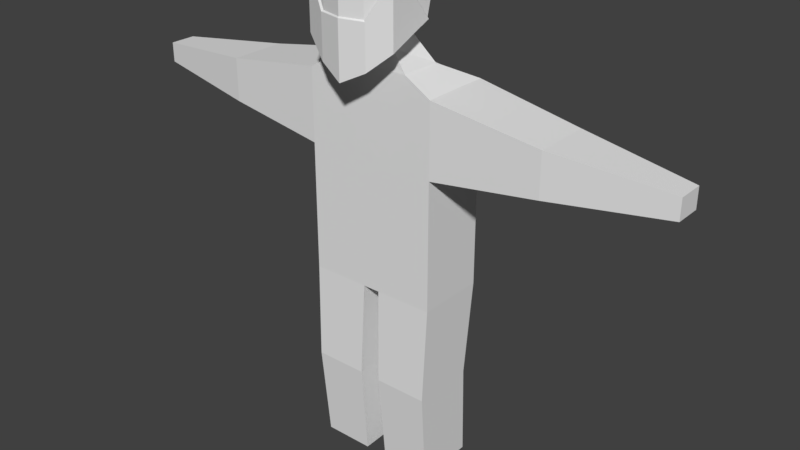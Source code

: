 # Source: character_pants_textured.blend  (saved by Blender 2.78.0; exported with 4.5.12 LTS)
import bpy
from mathutils import Matrix  # noqa: F401  (used for matrix-valued properties, if any)

bpy.ops.wm.read_factory_settings(use_empty=True)
scene = bpy.context.scene
scene.name = 'Scene'

# ---- collections
col_collection_1 = bpy.data.collections.new('Collection 1'); scene.collection.children.link(col_collection_1)

# ---- world
world_world = bpy.data.worlds.new('World'); scene.world = world_world
world_world.color = (0.05088, 0.05088, 0.05088)
world_world.use_sun_shadow = False
world_world.sun_shadow_jitter_overblur = 0.0
world_world.cycles.sampling_method = 'MANUAL'

# ---- meshes
me_cube_001 = bpy.data.meshes.new('Cube.001')
me_cube_001.from_pydata([(-0.5397, 0.0009586, 1.559), (-0.3267, 0.0009586, 3.327), (-0.5397, 0.5666, 1.559), (-0.3267, 0.3329, 3.327), (-0.5397, 0.5666, 3.199), (-0.5397, 0.0009586, 3.199), (-0.5397, 0.5666, 2.608), (-0.5397, 0.0009586, 2.608), (-2.307, 0.1754, 2.805), (-2.307, 0.1754, 2.968), (-2.307, 0.3921, 2.968), (-2.307, 0.3921, 2.805), (0.0, 0.6894, 1.559), (0.0, 0.4557, 3.327), (0.0, 0.0009586, 1.559), (0.0, 0.0009586, 3.327), (0.0, 0.6894, 3.099), (0.0, 0.0009586, 3.099), (0.0, 0.6894, 2.608), (0.0, 0.0009586, 2.608), (-1.396, 0.5177, 3.062), (-1.396, 0.04984, 3.062), (-1.396, 0.04984, 2.711), (-1.396, 0.5177, 2.711), (-0.2291, 0.6459, 1.559), (-0.1083, 0.0009586, 3.327), (-0.2291, 0.0009586, 3.141), (-0.2291, 0.0009586, 2.608), (-0.1083, 0.4122, 3.327), (-0.2291, 0.0009586, 1.559), (-0.2291, 0.6459, 3.141), (-0.2291, 0.6459, 2.608), (-0.5086, 0.5362, -0.004376), (-0.5086, 0.03888, -0.004376), (-0.2354, 0.6059, -0.004376), (-0.2354, 0.03888, -0.004376), (-0.5224, 0.4954, 0.7774), (-0.5224, -0.02795, 0.7774), (-0.09615, 0.03888, -0.004376), (-0.07073, 0.0009586, 1.559), (-0.1065, 0.6304, -0.004376), (-0.08178, 0.6739, 1.559), (-0.08844, -0.02795, 0.7774), (-0.099, 0.5946, 0.7774), (-0.2045, 0.01797, 3.482), (-0.2045, 0.2121, 3.562), (-0.1114, 0.01797, 3.437), (-0.1114, 0.2585, 3.537), (0.0, 0.2839, 3.492), (0.0, 0.01797, 3.381), (-0.3551, -0.1634, 4.119), (-0.3551, 0.1896, 4.057), (-0.3551, 0.1283, 4.105), (0.0, 0.294, 3.529), (0.0, -0.2575, 4.218), (-0.3551, -0.1469, 4.119), (-0.3551, 0.1994, 3.687), (0.0, 0.2784, 4.119), (0.0, 0.1807, 4.196), (0.0, -0.2838, 4.218), (-0.3551, 0.02737, 4.119), (-0.3551, 0.2479, 3.88), (0.0, 0.01996, 4.218), (0.0, 0.3712, 3.837), (-0.1775, 0.2438, 4.095), (-0.1775, 0.2571, 3.591), (-0.1775, -0.2144, 4.179), (-0.1775, -0.2368, 4.179), (-0.1775, 0.1602, 4.16), (-0.1775, 0.02285, 4.179), (-0.1775, 0.3231, 3.854), (0.0, -0.2838, 4.078), (-0.1775, -0.2368, 4.064), (-0.3551, -0.1634, 4.015), (-0.3551, 0.1228, 3.654), (-0.1775, 0.2234, 3.577), (0.0, -0.2838, 3.731), (-0.1775, -0.2368, 3.73), (-0.3551, -0.1634, 4.015), (-0.3551, -0.1634, 4.119), (-0.1775, 0.2571, 3.591), (-0.3551, 0.1994, 3.687), (-0.3551, -0.1469, 4.119), (-0.1775, -0.2368, 4.179), (0.0, 0.294, 3.529), (0.0, -0.2838, 4.218), (0.0, -0.2838, 4.078), (-0.1775, -0.2368, 4.064), (-0.3551, 0.1228, 3.654), (-0.1775, 0.2234, 3.577), (-0.3714, -0.1711, 4.004), (-0.3714, -0.1711, 4.109), (-0.1939, 0.2494, 3.58), (-0.3714, 0.1917, 3.676), (-0.3714, -0.1546, 4.109), (-0.1939, -0.2446, 4.169), (0.0, 0.293, 3.513), (0.0, -0.2915, 4.207), (0.0, -0.2915, 4.067), (-0.1939, -0.2446, 4.053), (-0.3714, 0.1151, 3.644), (-0.1939, 0.2157, 3.566), (-0.3704, 0.1156, 3.645), (-0.3704, -0.1706, 3.524), (-0.1929, -0.2441, 3.372), (0.0, -0.2911, 3.275), (0.0, 0.2867, 3.519), (0.0, -0.2911, 3.721), (-0.1929, 0.2161, 3.567), (-0.1929, -0.2441, 3.72), (-0.3704, -0.1706, 4.005), (0.0, 0.0009586, 2.507), (-0.2291, 0.0009586, 2.507), (-0.5397, 0.0009586, 2.508), (-0.5397, 0.5666, 2.492), (-0.2291, 0.6459, 2.486), (0.0, 0.6894, 2.48), (-0.3275, 0.0009586, 2.608), (-0.3269, 0.0009586, 3.159), (-0.3276, 0.0009586, 2.508), (-0.447, 0.0009586, 3.255), (-0.4446, 0.0009586, 2.608), (-0.4468, 0.0009586, 3.181), (-0.4442, 0.0009586, 2.508), (-0.445, 0.4627, 3.256), (-0.4579, 0.5875, 3.184), (-0.4586, 0.5873, 2.608), (-0.4588, 0.5872, 2.49), (-0.3516, 0.6146, 3.164), (-0.3503, 0.6149, 2.608), (-0.35, 0.615, 2.488)], [], [(5, 120, 124, 4), (26, 25, 1, 118), (28, 3, 45, 47), (27, 26, 118, 117), (21, 20, 10, 9), (0, 113, 114, 2), (29, 112, 119, 123, 113, 0), (8, 9, 10, 11), (22, 21, 9, 8), (20, 23, 11, 10), (23, 22, 8, 11), (24, 115, 116, 12, 41), (31, 30, 16, 18), (0, 2, 36, 37), (30, 28, 13, 16), (6, 7, 22, 23), (4, 6, 23, 20), (7, 5, 21, 22), (5, 4, 20, 21), (4, 124, 125), (33, 32, 34, 40, 38, 35), (6, 4, 125, 126), (2, 114, 127, 130, 115, 24), (14, 111, 112, 29, 39), (19, 17, 26, 27), (38, 42, 37, 33, 35), (17, 15, 25, 26), (2, 24, 41, 43, 36), (37, 36, 32, 33), (39, 41, 12, 14), (39, 42, 43, 41), (37, 42, 39, 29, 0), (43, 42, 38, 40), (36, 43, 40, 34, 32), (44, 46, 49, 48, 47, 45), (3, 1, 44, 45), (13, 28, 47, 48), (1, 25, 46, 44), (25, 15, 49, 46), (61, 60, 52, 51), (70, 63, 53, 65), (77, 73, 110, 109), (66, 55, 50, 67), (69, 60, 55, 66), (67, 50, 79, 83), (75, 53, 106, 108), (64, 68, 58, 57), (68, 52, 60, 69), (64, 57, 63, 70), (56, 55, 60, 61), (51, 64, 70, 61), (58, 68, 69, 62), (51, 52, 68, 64), (75, 74, 88, 89), (62, 69, 66, 54), (54, 66, 67, 59), (76, 77, 109, 107), (61, 70, 65, 56), (72, 71, 86, 87), (59, 67, 83, 85), (55, 56, 81, 82), (73, 74, 102, 110), (74, 75, 108, 102), (73, 77, 72), (77, 76, 71, 72), (81, 80, 92, 93), (79, 82, 94, 91), (89, 88, 100, 101), (87, 86, 98, 99), (83, 79, 91, 95), (65, 53, 84, 80), (53, 75, 89, 84), (56, 65, 80, 81), (74, 73, 78, 88), (73, 72, 87, 78), (50, 55, 82, 79), (92, 96, 101), (93, 92, 101, 100), (90, 99, 95, 91), (99, 98, 97, 95), (100, 90, 91, 94, 93), (84, 89, 101, 96), (80, 84, 96, 92), (88, 78, 90, 100), (82, 81, 93, 94), (78, 87, 99, 90), (85, 83, 95, 97), (104, 109, 110, 103), (103, 110, 102), (105, 107, 109, 104), (102, 108, 104, 103), (108, 106, 105, 104), (112, 111, 19, 27), (113, 123, 121, 7), (114, 113, 7, 6), (115, 130, 129, 31), (116, 115, 31, 18), (118, 1, 120, 122), (117, 119, 112, 27), (117, 118, 122, 121), (121, 122, 5, 7), (121, 123, 119, 117), (122, 120, 5), (124, 120, 1, 3), (125, 124, 3, 128), (126, 125, 128, 129), (126, 127, 114, 6), (128, 3, 28, 30), (129, 128, 30, 31), (129, 130, 127, 126)])
_uv = me_cube_001.uv_layers.new(name='UVMap')
_uv.uv.foreach_set('vector', [0.8994, 0.4118, 0.9014, 0.4118, 0.9014, 0.4205, 0.8993, 0.4224, 0.936, 0.3898, 0.9392, 0.3929, 0.9349, 0.3942, 0.934, 0.3906, 0.939, 0.4026, 0.9351, 0.4007, 0.9382, 0.3977, 0.9395, 0.3985, 0.9337, 0.3785, 0.936, 0.3898, 0.934, 0.3906, 0.9316, 0.3789, 0.8831, 0.4126, 0.8831, 0.4214, 0.8658, 0.419, 0.8659, 0.4149, 0.2874, 0.3914, 0.2876, 0.4319, 0.2646, 0.4311, 0.2625, 0.3922, 0.3008, 0.3909, 0.3002, 0.4344, 0.2964, 0.4337, 0.292, 0.4328, 0.2876, 0.4319, 0.2874, 0.3914, 0.8628, 0.4149, 0.8659, 0.4149, 0.8658, 0.419, 0.8628, 0.419, 0.9128, 0.3652, 0.9128, 0.3718, 0.8955, 0.3701, 0.8955, 0.367, 0.9133, 0.3759, 0.9124, 0.3824, 0.8955, 0.3784, 0.8959, 0.3754, 0.9127, 0.3897, 0.9127, 0.3985, 0.8955, 0.3962, 0.8955, 0.3921, 0.249, 0.392, 0.2508, 0.4333, 0.2403, 0.4337, 0.2379, 0.3922, 0.2432, 0.392, 0.9339, 0.4172, 0.9362, 0.4077, 0.9402, 0.4094, 0.9381, 0.4182, 0.2874, 0.3914, 0.2625, 0.3922, 0.2639, 0.3593, 0.2866, 0.359, 0.9362, 0.4077, 0.939, 0.4026, 0.941, 0.4034, 0.9402, 0.4094, 0.9289, 0.3888, 0.9289, 0.3995, 0.9127, 0.3985, 0.9127, 0.3897, 0.9296, 0.3754, 0.9282, 0.3864, 0.9124, 0.3824, 0.9133, 0.3759, 0.9289, 0.3632, 0.929, 0.3743, 0.9128, 0.3718, 0.9128, 0.3652, 0.8994, 0.4118, 0.8993, 0.4224, 0.8831, 0.4214, 0.8831, 0.4126, 0.8993, 0.4224, 0.9014, 0.4205, 0.9008, 0.4231, 0.2659, 0.3024, 0.2629, 0.3238, 0.2507, 0.3251, 0.245, 0.3253, 0.2483, 0.2999, 0.2542, 0.3007, 0.9282, 0.3864, 0.9296, 0.3754, 0.9311, 0.3759, 0.9297, 0.3866, 0.2625, 0.3922, 0.2646, 0.4311, 0.2611, 0.4317, 0.2559, 0.4326, 0.2508, 0.4333, 0.249, 0.392, 0.3122, 0.3908, 0.3108, 0.4347, 0.3002, 0.4344, 0.3008, 0.3909, 0.3067, 0.3907, 0.9386, 0.3775, 0.9407, 0.388, 0.936, 0.3898, 0.9337, 0.3785, 0.3023, 0.3243, 0.3049, 0.3581, 0.2866, 0.359, 0.2843, 0.3256, 0.2933, 0.3248, 0.9407, 0.388, 0.9414, 0.3928, 0.9392, 0.3929, 0.936, 0.3898, 0.2625, 0.3922, 0.249, 0.392, 0.2432, 0.392, 0.2452, 0.3593, 0.2639, 0.3593, 0.2866, 0.359, 0.2639, 0.3593, 0.2629, 0.3253, 0.2843, 0.3256, 0.7902, 0.4216, 0.9371, 0.4267, 0.9396, 0.4447, 0.7895, 0.437, 0.1848, -0.4847, 0.1845, -0.6555, 0.3203, -0.6508, 0.3316, -0.4796, 0.2866, 0.359, 0.3049, 0.3581, 0.3067, 0.3907, 0.3008, 0.3909, 0.2874, 0.3914, 0.3203, -0.6508, 0.1845, -0.6555, 0.205, -0.8256, 0.3341, -0.8211, 0.2639, 0.3593, 0.2452, 0.3593, 0.245, 0.3253, 0.2507, 0.3251, 0.2629, 0.3253, 0.938, 0.3955, 0.9394, 0.3949, 0.9414, 0.3939, 0.9414, 0.399, 0.9395, 0.3985, 0.9382, 0.3977, 0.9351, 0.4007, 0.9349, 0.3942, 0.938, 0.3955, 0.9382, 0.3977, 0.941, 0.4034, 0.939, 0.4026, 0.9395, 0.3985, 0.9414, 0.399, 0.9349, 0.3942, 0.9392, 0.3929, 0.9394, 0.3949, 0.938, 0.3955, 0.9392, 0.3929, 0.9414, 0.3928, 0.9414, 0.3939, 0.9394, 0.3949, 0.1023, 0.5912, 0.105, 0.6025, 0.102, 0.6001, 0.1011, 0.5976, 0.09491, 0.5859, 0.08551, 0.5792, 0.1029, 0.5672, 0.1038, 0.5751, 0.7153, 0.4529, 0.6846, 0.457, 0.6856, 0.4552, 0.7152, 0.4505, 0.1099, 0.6152, 0.1111, 0.6063, 0.1117, 0.6069, 0.111, 0.6157, 0.09969, 0.609, 0.105, 0.6025, 0.1111, 0.6063, 0.1099, 0.6152, 0.5051, 0.236, 0.5079, 0.1981, 0.508, 0.1981, 0.5059, 0.236, 0.4932, 0.05418, 0.4703, 0.02718, 0.472, 0.0258, 0.4971, 0.05498, 0.09316, 0.5985, 0.09494, 0.6036, 0.08474, 0.6084, 0.08202, 0.5999, 0.09494, 0.6036, 0.102, 0.6001, 0.105, 0.6025, 0.09969, 0.609, 0.09316, 0.5985, 0.08202, 0.5999, 0.08551, 0.5792, 0.09491, 0.5859, 0.1071, 0.5861, 0.1111, 0.6063, 0.105, 0.6025, 0.1023, 0.5912, 0.1011, 0.5976, 0.09316, 0.5985, 0.09491, 0.5859, 0.1023, 0.5912, 0.08474, 0.6084, 0.09494, 0.6036, 0.09969, 0.609, 0.09215, 0.6176, 0.1011, 0.5976, 0.102, 0.6001, 0.09494, 0.6036, 0.09316, 0.5985, 0.4932, 0.05418, 0.5121, 0.1051, 0.511, 0.1054, 0.4927, 0.05449, 0.09215, 0.6176, 0.09969, 0.609, 0.1099, 0.6152, 0.1089, 0.6257, 0.1089, 0.6257, 0.1099, 0.6152, 0.111, 0.6157, 0.1104, 0.6262, 0.7386, 0.4536, 0.7166, 0.4524, 0.7152, 0.4505, 0.7389, 0.4522, 0.1023, 0.5912, 0.09491, 0.5859, 0.1038, 0.5751, 0.1071, 0.5861, 0.5401, 0.2278, 0.5489, 0.2727, 0.5482, 0.2729, 0.5393, 0.228, 0.5025, 0.2811, 0.5051, 0.236, 0.5059, 0.236, 0.5033, 0.2811, 0.5057, 0.1954, 0.4882, 0.1083, 0.4892, 0.108, 0.5057, 0.1954, 0.5274, 0.1823, 0.5121, 0.1051, 0.5164, 0.1054, 0.5297, 0.1784, 0.5121, 0.1051, 0.4932, 0.05418, 0.4971, 0.05498, 0.5164, 0.1054, 0.5108, 0.4424, 0.5309, 0.4454, 0.5138, 0.4529, 0.5309, 0.4454, 0.5351, 0.4556, 0.5158, 0.4632, 0.5138, 0.4529, 0.1073, 0.586, 0.1039, 0.575, 0.1051, 0.5755, 0.1082, 0.586, 0.1117, 0.6069, 0.1111, 0.6063, 0.1119, 0.606, 0.1124, 0.6064, 0.4927, 0.05449, 0.511, 0.1054, 0.5079, 0.1077, 0.4908, 0.05983, 0.1189, 0.6139, 0.121, 0.6243, 0.1203, 0.6245, 0.118, 0.6133, 0.1112, 0.6157, 0.1117, 0.6069, 0.1124, 0.6064, 0.1119, 0.6151, 0.474, 0.06088, 0.4703, 0.02718, 0.4711, 0.02899, 0.4746, 0.06073, 0.4703, 0.02718, 0.4932, 0.05418, 0.4927, 0.05449, 0.4711, 0.02899, 0.4882, 0.1083, 0.474, 0.06088, 0.4746, 0.06073, 0.4892, 0.108, 0.5121, 0.1051, 0.5274, 0.1823, 0.5265, 0.1825, 0.511, 0.1054, 0.5274, 0.1823, 0.5401, 0.2278, 0.5393, 0.228, 0.5265, 0.1825, 0.5079, 0.1981, 0.5057, 0.1954, 0.5057, 0.1954, 0.508, 0.1981, 0.1051, 0.5755, 0.1037, 0.5691, 0.1077, 0.5748, 0.1082, 0.586, 0.1051, 0.5755, 0.1077, 0.5748, 0.1116, 0.5859, 0.1151, 0.603, 0.118, 0.6133, 0.1119, 0.6151, 0.1124, 0.6064, 0.118, 0.6133, 0.1203, 0.6245, 0.1113, 0.6262, 0.1119, 0.6151, 0.1116, 0.5859, 0.1151, 0.603, 0.1124, 0.6064, 0.1119, 0.606, 0.1082, 0.586, 0.4711, 0.02899, 0.4927, 0.05449, 0.4908, 0.05983, 0.4738, 0.03518, 0.1039, 0.575, 0.1031, 0.5677, 0.1037, 0.5691, 0.1051, 0.5755, 0.511, 0.1054, 0.5265, 0.1825, 0.5228, 0.1814, 0.5079, 0.1077, 0.1111, 0.6063, 0.1073, 0.586, 0.1082, 0.586, 0.1119, 0.606, 0.116, 0.6033, 0.1189, 0.6139, 0.118, 0.6133, 0.1151, 0.603, 0.1106, 0.6262, 0.1112, 0.6157, 0.1119, 0.6151, 0.1113, 0.6262, 0.7196, 0.4147, 0.7152, 0.4505, 0.6856, 0.4552, 0.7036, 0.4264, 0.7036, 0.4264, 0.6856, 0.4552, 0.6798, 0.4233, 0.7389, 0.4003, 0.7389, 0.4522, 0.7152, 0.4505, 0.7196, 0.4147, 0.6798, 0.4233, 0.6714, 0.4013, 0.7196, 0.4147, 0.7036, 0.4264, 0.6714, 0.4013, 0.6734, 0.3774, 0.7389, 0.4003, 0.7196, 0.4147, 0.9333, 0.3764, 0.9381, 0.3754, 0.9386, 0.3775, 0.9337, 0.3785, 0.9289, 0.3613, 0.9307, 0.3613, 0.9307, 0.3632, 0.9289, 0.3632, 0.9311, 0.3888, 0.9308, 0.3995, 0.9289, 0.3995, 0.9289, 0.3888, 0.9334, 0.4194, 0.9312, 0.4189, 0.9317, 0.4167, 0.9339, 0.4172, 0.9376, 0.4205, 0.9334, 0.4194, 0.9339, 0.4172, 0.9381, 0.4182, 0.2925, 0.4633, 0.2886, 0.4698, 0.2869, 0.4649, 0.2875, 0.4625, 0.9316, 0.3789, 0.9312, 0.3768, 0.9333, 0.3764, 0.9337, 0.3785, 0.2958, 0.4382, 0.2925, 0.4633, 0.2875, 0.4625, 0.2906, 0.4373, 0.9307, 0.3632, 0.9307, 0.374, 0.929, 0.3743, 0.9289, 0.3632, 0.2906, 0.4373, 0.292, 0.4328, 0.2964, 0.4337, 0.2958, 0.4382, 0.9307, 0.374, 0.9307, 0.3753, 0.929, 0.3743, 0.272, 0.4634, 0.2869, 0.4649, 0.2886, 0.4698, 0.2752, 0.4698, 0.2686, 0.4606, 0.272, 0.4634, 0.2752, 0.4698, 0.2646, 0.4627, 0.2625, 0.4372, 0.2686, 0.4606, 0.2646, 0.4627, 0.2573, 0.4385, 0.9297, 0.3866, 0.9294, 0.3888, 0.9279, 0.3886, 0.9282, 0.3864, 0.934, 0.4067, 0.9351, 0.4007, 0.939, 0.4026, 0.9362, 0.4077, 0.9317, 0.4167, 0.934, 0.4067, 0.9362, 0.4077, 0.9339, 0.4172, 0.2573, 0.4385, 0.2559, 0.4326, 0.2611, 0.4317, 0.2625, 0.4372])
me_cube_001.use_remesh_preserve_volume = False
me_cube_001.use_remesh_preserve_attributes = False
me_cube_001.use_mirror_vertex_groups = False
me_cube_001.update()
arm_armature_001 = bpy.data.armatures.new('Armature.001')  # bones are not reproduced

# ---- objects
ob_armature = bpy.data.objects.new('Armature', arm_armature_001)
ob_cube = bpy.data.objects.new('Cube', me_cube_001)

# ---- transforms, parenting, visibility, modifiers, constraints
ob_armature.location = (0.0, 0.0, 1.587)
ob_armature.show_in_front = True
ob_armature.lineart.crease_threshold = 0.0
ob_cube.parent = ob_armature
ob_cube.matrix_parent_inverse = Matrix(((1.0, 0.0, 0.0, -0.0), (0.0, 1.0, 0.0, -0.0), (0.0, 0.0, 1.0, -1.587), (0.0, 0.0, 0.0, 1.0)))
ob_cube.location = (0.0, 0.0, 0.0)
ob_cube.lineart.crease_threshold = 0.0
_vg = ob_cube.vertex_groups.new(name='Hip')
_vg.add([0, 2, 12, 14, 24, 29, 39, 41, 111, 112, 113, 114, 115, 116, 119, 123, 127, 130], 1.0, 'REPLACE')
_vg = ob_cube.vertex_groups.new(name='Spine')
_vg.add([1, 3, 4, 5, 6, 7, 13, 15, 16, 17, 18, 19, 25, 26, 27, 28, 30, 31, 44, 45, 46, 47, 48, 49, 111, 112, 113, 114, 115, 116, 117, 118, 119, 120, 121, 122, 123, 124, 125, 126, 127, 128, 129, 130], 1.0, 'REPLACE')
_vg = ob_cube.vertex_groups.new(name='Head')
_vg.add([50, 51, 52, 53, 54, 55, 56, 57, 58, 59, 60, 61, 62, 63, 64, 65, 66, 67, 68, 69, 70, 71, 72, 73, 74, 75, 76, 77, 78, 79, 80, 81, 82, 83, 84, 85, 86, 87, 88, 89, 90, 91, 92, 93, 94, 95, 96, 97, 98, 99, 100, 101, 102, 103, 104, 105, 106, 107, 108, 109, 110], 1.0, 'REPLACE')
_vg = ob_cube.vertex_groups.new(name='UpperArm.L')
_vg = ob_cube.vertex_groups.new(name='LowerArm.L')
_vg = ob_cube.vertex_groups.new(name='UpperArm.R')
_vg.add([4, 5, 6, 7, 20, 21, 22, 23], 1.0, 'REPLACE')
_vg = ob_cube.vertex_groups.new(name='LowerArm.R')
_vg.add([8, 9, 10, 11, 20, 21, 22, 23], 1.0, 'REPLACE')
_vg = ob_cube.vertex_groups.new(name='UpperLeg.L')
_vg = ob_cube.vertex_groups.new(name='LowerLeg.L')
_vg = ob_cube.vertex_groups.new(name='UpperLeg.R')
_vg.add([0, 2, 24, 29, 36, 37, 39, 41, 42, 43], 1.0, 'REPLACE')
_vg = ob_cube.vertex_groups.new(name='LowerLeg.R')
_vg.add([32, 33, 34, 35, 36, 37, 38, 40, 42, 43], 1.0, 'REPLACE')
_m = ob_cube.modifiers.new('Mirror', 'MIRROR')
_m.use_clip = True
_m = ob_cube.modifiers.new('Armature', 'ARMATURE')
_m.object = ob_armature

# ---- collection membership
col_collection_1.objects.link(ob_armature)
col_collection_1.objects.link(ob_cube)

# ---- scene / render settings (as saved in the file)
scene.frame_start = 1; scene.frame_end = 25; scene.frame_set(24)
scene.render.engine = 'BLENDER_EEVEE_NEXT'
scene.render.resolution_percentage = 50
scene.render.dither_intensity = 0.0
scene.cycles.use_denoising = False
scene.cycles.samples = 128
scene.cycles.sampling_pattern = 'TABULATED_SOBOL'
scene.cycles.light_sampling_threshold = 0.0
scene.cycles.use_adaptive_sampling = False
scene.cycles.use_light_tree = False
scene.cycles.blur_glossy = 0.0
scene.cycles.sample_clamp_indirect = 0.0
scene.view_settings.view_transform = 'Standard'
bpy.context.view_layer.update()

# ---- added for rendering (the .blend has no active camera and no usable light): camera, sun
cam_auto = bpy.data.cameras.new('AutoCamera')
cam_auto.lens = 50.0
cam_auto.sensor_width = 36.0
cam_auto.clip_end = 1000.0
ob_auto_camera = bpy.data.objects.new('AutoCamera', cam_auto)
scene.collection.objects.link(ob_auto_camera)
ob_auto_camera.location = (4.80776, -5.42924, 5.81102)
ob_auto_camera.rotation_euler = (1.09748, -7.21219e-08, 0.694738)
scene.camera = ob_auto_camera
light_auto_sun = bpy.data.lights.new('AutoSun', 'SUN')
light_auto_sun.energy = 3.0
light_auto_sun.angle = 0.0523599
ob_auto_sun = bpy.data.objects.new('AutoSun', light_auto_sun)
scene.collection.objects.link(ob_auto_sun)
ob_auto_sun.rotation_euler = (0.872665, 0.174533, 0.523599)
bpy.context.view_layer.update()
